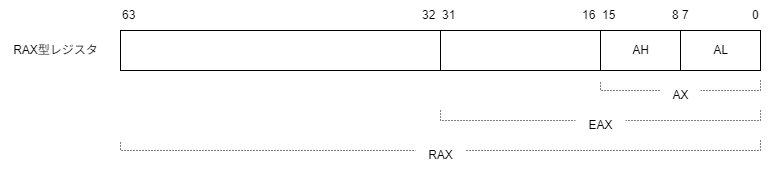

The diagram above was exported from draw.io. Its source (the exported page's mxGraphModel, read from the mxfile embedded in the PNG):
<mxGraphModel dx="1025" dy="525" grid="1" gridSize="10" guides="1" tooltips="1" connect="1" arrows="1" fold="1" page="1" pageScale="1" pageWidth="827" pageHeight="1169" math="0" shadow="0">
  <root>
    <mxCell id="0" />
    <mxCell id="1" parent="0" />
    <mxCell id="2" value="" style="rounded=0;whiteSpace=wrap;html=1;" parent="1" vertex="1">
      <mxGeometry x="120" y="80" width="640" height="40" as="geometry" />
    </mxCell>
    <mxCell id="3" value="RAX型レジスタ" style="text;html=1;align=center;verticalAlign=middle;resizable=0;points=[];autosize=1;strokeColor=none;fillColor=none;" parent="1" vertex="1">
      <mxGeometry y="85" width="110" height="30" as="geometry" />
    </mxCell>
    <mxCell id="4" value="0" style="text;html=1;align=left;verticalAlign=middle;whiteSpace=wrap;rounded=0;" parent="1" vertex="1">
      <mxGeometry x="750" y="50" width="20" height="30" as="geometry" />
    </mxCell>
    <mxCell id="5" value="63" style="text;html=1;align=left;verticalAlign=middle;whiteSpace=wrap;rounded=0;" parent="1" vertex="1">
      <mxGeometry x="120" y="50" width="20" height="30" as="geometry" />
    </mxCell>
    <mxCell id="6" value="" style="endArrow=none;html=1;exitX=0.5;exitY=0;exitDx=0;exitDy=0;entryX=0.5;entryY=1;entryDx=0;entryDy=0;" parent="1" source="2" target="2" edge="1">
      <mxGeometry width="50" height="50" relative="1" as="geometry">
        <mxPoint x="439.5" y="80" as="sourcePoint" />
        <mxPoint x="440" y="120" as="targetPoint" />
      </mxGeometry>
    </mxCell>
    <mxCell id="9" value="" style="endArrow=none;html=1;exitX=0.5;exitY=1;exitDx=0;exitDy=0;" parent="1" edge="1">
      <mxGeometry width="50" height="50" relative="1" as="geometry">
        <mxPoint x="680" y="120" as="sourcePoint" />
        <mxPoint x="680" y="80" as="targetPoint" />
      </mxGeometry>
    </mxCell>
    <mxCell id="10" value="" style="endArrow=none;html=1;exitX=0.5;exitY=1;exitDx=0;exitDy=0;" parent="1" edge="1">
      <mxGeometry width="50" height="50" relative="1" as="geometry">
        <mxPoint x="600" y="120" as="sourcePoint" />
        <mxPoint x="600" y="80" as="targetPoint" />
      </mxGeometry>
    </mxCell>
    <mxCell id="11" value="7" style="text;html=1;align=left;verticalAlign=middle;whiteSpace=wrap;rounded=0;" parent="1" vertex="1">
      <mxGeometry x="680" y="50" width="20" height="30" as="geometry" />
    </mxCell>
    <mxCell id="12" value="8" style="text;html=1;align=left;verticalAlign=middle;whiteSpace=wrap;rounded=0;" parent="1" vertex="1">
      <mxGeometry x="670" y="50" width="20" height="30" as="geometry" />
    </mxCell>
    <mxCell id="13" value="15" style="text;html=1;align=left;verticalAlign=middle;whiteSpace=wrap;rounded=0;" parent="1" vertex="1">
      <mxGeometry x="600" y="50" width="20" height="30" as="geometry" />
    </mxCell>
    <mxCell id="14" value="16" style="text;html=1;align=left;verticalAlign=middle;whiteSpace=wrap;rounded=0;" parent="1" vertex="1">
      <mxGeometry x="580" y="50" width="20" height="30" as="geometry" />
    </mxCell>
    <mxCell id="16" value="32" style="text;html=1;align=left;verticalAlign=middle;whiteSpace=wrap;rounded=0;" parent="1" vertex="1">
      <mxGeometry x="420" y="50" width="20" height="30" as="geometry" />
    </mxCell>
    <mxCell id="17" value="31" style="text;html=1;align=left;verticalAlign=middle;whiteSpace=wrap;rounded=0;" parent="1" vertex="1">
      <mxGeometry x="440" y="50" width="20" height="30" as="geometry" />
    </mxCell>
    <mxCell id="18" value="AL" style="text;html=1;align=center;verticalAlign=middle;resizable=0;points=[];autosize=1;strokeColor=none;fillColor=none;" parent="1" vertex="1">
      <mxGeometry x="700" y="85" width="40" height="30" as="geometry" />
    </mxCell>
    <mxCell id="19" value="AH" style="text;html=1;align=center;verticalAlign=middle;resizable=0;points=[];autosize=1;strokeColor=none;fillColor=none;" parent="1" vertex="1">
      <mxGeometry x="620" y="85" width="40" height="30" as="geometry" />
    </mxCell>
    <mxCell id="23" value="" style="shape=partialRectangle;whiteSpace=wrap;html=1;bottom=1;right=1;left=1;top=0;fillColor=none;routingCenterX=-0.5;dashed=1;dashPattern=1 2;strokeColor=default;" parent="1" vertex="1">
      <mxGeometry x="600" y="130" width="160" height="10" as="geometry" />
    </mxCell>
    <mxCell id="24" value="AX" style="text;html=1;align=center;verticalAlign=middle;resizable=0;points=[];autosize=1;strokeColor=none;fillColor=default;" parent="1" vertex="1">
      <mxGeometry x="660" y="130" width="40" height="30" as="geometry" />
    </mxCell>
    <mxCell id="25" value="" style="shape=partialRectangle;whiteSpace=wrap;html=1;bottom=1;right=1;left=1;top=0;fillColor=none;routingCenterX=-0.5;dashed=1;dashPattern=1 2;strokeColor=default;" parent="1" vertex="1">
      <mxGeometry x="440" y="160" width="320" height="10" as="geometry" />
    </mxCell>
    <mxCell id="26" value="EAX" style="text;html=1;align=center;verticalAlign=middle;resizable=0;points=[];autosize=1;strokeColor=none;fillColor=default;" parent="1" vertex="1">
      <mxGeometry x="575" y="160" width="50" height="30" as="geometry" />
    </mxCell>
    <mxCell id="27" value="" style="shape=partialRectangle;whiteSpace=wrap;html=1;bottom=1;right=1;left=1;top=0;fillColor=none;routingCenterX=-0.5;dashed=1;dashPattern=1 2;strokeColor=default;" parent="1" vertex="1">
      <mxGeometry x="120" y="190" width="640" height="10" as="geometry" />
    </mxCell>
    <mxCell id="28" value="RAX" style="text;html=1;align=center;verticalAlign=middle;resizable=0;points=[];autosize=1;strokeColor=none;fillColor=default;" parent="1" vertex="1">
      <mxGeometry x="415" y="190" width="50" height="30" as="geometry" />
    </mxCell>
  </root>
</mxGraphModel>